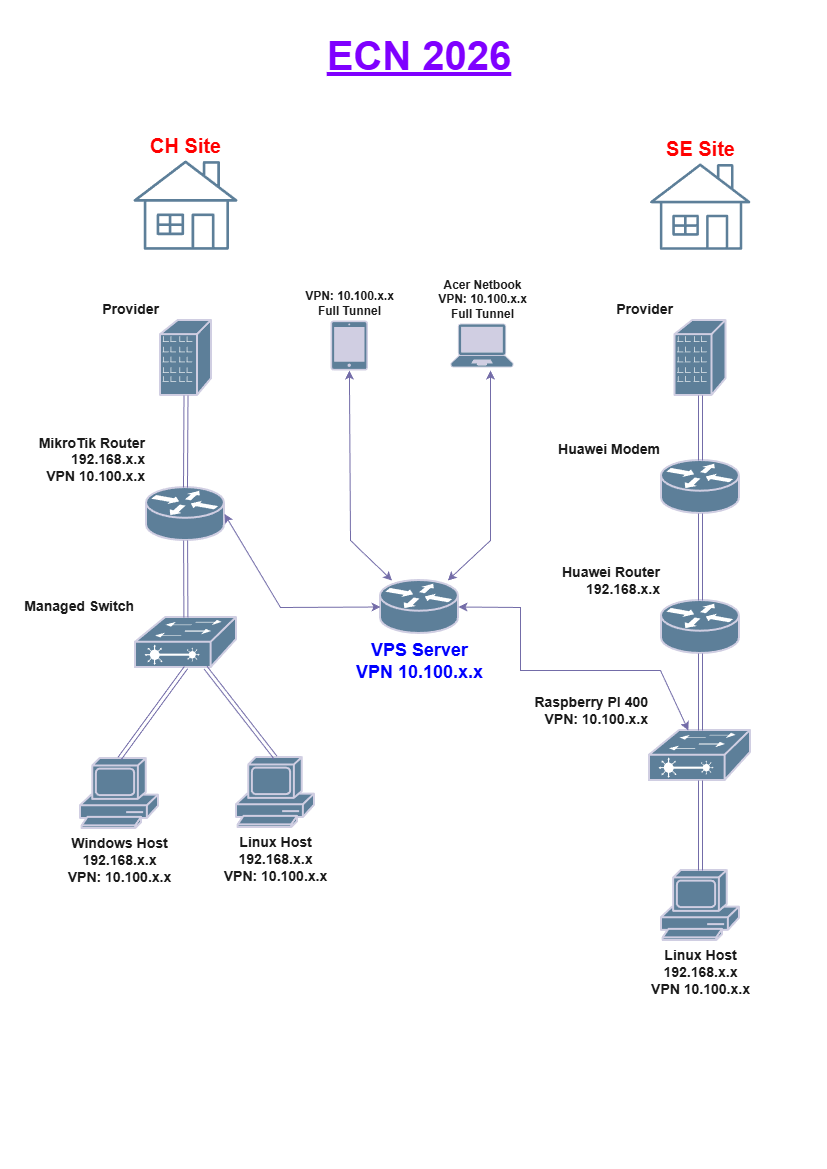

The diagram above was exported from draw.io. Its source (the exported page's mxGraphModel, read from the mxfile embedded in the PNG):
<mxGraphModel dx="1033" dy="625" grid="1" gridSize="10" guides="1" tooltips="1" connect="1" arrows="1" fold="1" page="1" pageScale="1" pageWidth="827" pageHeight="1169" math="0" shadow="0" adaptiveColors="auto">
  <root>
    <mxCell id="0" />
    <mxCell id="1" parent="0" />
    <mxCell id="PJd1ezi5E2EH0VVgrAx6-2" parent="1" style="strokeColor=#D0CEE2;html=1;pointerEvents=1;dashed=0;fillColor=#5D7F99;strokeWidth=2;verticalLabelPosition=top;verticalAlign=bottom;align=right;outlineConnect=0;shape=mxgraph.cisco.routers.router;labelPosition=left;fontColor=#1A1A1A;fontStyle=1;fontSize=14;rounded=0;labelBackgroundColor=none;" value="&lt;div&gt;MikroTik Router&lt;/div&gt;&lt;div&gt;192.168.x.x&lt;/div&gt;&lt;div&gt;&lt;span style=&quot;background-color: transparent; color: light-dark(rgb(26, 26, 26), rgb(215, 215, 215));&quot;&gt;VPN 10.100.x.x&lt;/span&gt;&lt;/div&gt;" vertex="1">
      <mxGeometry height="53" width="78" x="146" y="487.06" as="geometry" />
    </mxCell>
    <mxCell id="PJd1ezi5E2EH0VVgrAx6-3" parent="1" style="verticalLabelPosition=top;aspect=fixed;html=1;verticalAlign=bottom;strokeColor=none;fillColor=#5D7F99;align=center;outlineConnect=0;pointerEvents=1;shape=mxgraph.citrix2.home;labelPosition=center;fontSize=20;fontStyle=1;rounded=0;labelBackgroundColor=none;fontColor=#FF0000;" value="CH Site" vertex="1">
      <mxGeometry height="89.31" width="104" x="133" y="160" as="geometry" />
    </mxCell>
    <mxCell id="PJd1ezi5E2EH0VVgrAx6-5" parent="1" style="strokeColor=#D0CEE2;html=1;pointerEvents=1;dashed=0;fillColor=#5D7F99;strokeWidth=2;verticalLabelPosition=bottom;verticalAlign=top;align=center;outlineConnect=0;shape=mxgraph.cisco.routers.router;labelPosition=center;fontStyle=1;fontColor=#0000FF;fontSize=18;rounded=0;labelBackgroundColor=none;" value="&lt;div&gt;VPS Server&lt;/div&gt;&lt;div&gt;VPN 10.100.x.x&lt;/div&gt;" vertex="1">
      <mxGeometry height="53" width="78" x="380" y="580" as="geometry" />
    </mxCell>
    <mxCell id="PJd1ezi5E2EH0VVgrAx6-6" parent="1" style="strokeColor=#D0CEE2;html=1;pointerEvents=1;dashed=0;fillColor=#5D7F99;strokeWidth=2;verticalLabelPosition=top;verticalAlign=bottom;align=right;outlineConnect=0;shape=mxgraph.cisco.routers.router;labelPosition=left;fontStyle=1;fontSize=14;rounded=0;labelBackgroundColor=none;fontColor=#1A1A1A;" value="&lt;div&gt;Huawei Router&lt;/div&gt;&lt;div&gt;192.168.x.x&lt;/div&gt;" vertex="1">
      <mxGeometry height="53" width="78" x="660.99" y="600" as="geometry" />
    </mxCell>
    <mxCell id="PJd1ezi5E2EH0VVgrAx6-7" parent="1" style="strokeColor=#D0CEE2;html=1;pointerEvents=1;dashed=0;fillColor=#5D7F99;strokeWidth=2;verticalLabelPosition=top;verticalAlign=bottom;align=right;outlineConnect=0;shape=mxgraph.cisco.switches.layer_2_remote_switch;labelPosition=left;fontStyle=1;fontSize=14;rounded=0;labelBackgroundColor=none;fontColor=#1A1A1A;" value="&lt;div&gt;Managed Switch&lt;/div&gt;" vertex="1">
      <mxGeometry height="50" width="101" x="135" y="617.06" as="geometry" />
    </mxCell>
    <mxCell id="PJd1ezi5E2EH0VVgrAx6-8" parent="1" style="strokeColor=#D0CEE2;html=1;pointerEvents=1;dashed=0;fillColor=#5D7F99;strokeWidth=2;verticalLabelPosition=top;verticalAlign=bottom;align=right;outlineConnect=0;shape=mxgraph.cisco.switches.layer_2_remote_switch;labelPosition=left;fontStyle=1;fontSize=14;rounded=0;labelBackgroundColor=none;fontColor=#1A1A1A;" value="&lt;div&gt;Raspberry PI 400&lt;/div&gt;&lt;div&gt;VPN: 10.100.x.x&lt;/div&gt;" vertex="1">
      <mxGeometry height="50" width="101" x="648.98" y="730" as="geometry" />
    </mxCell>
    <mxCell id="PJd1ezi5E2EH0VVgrAx6-9" parent="1" style="verticalLabelPosition=top;aspect=fixed;html=1;verticalAlign=bottom;strokeColor=none;fillColor=#5D7F99;align=center;outlineConnect=0;pointerEvents=1;shape=mxgraph.citrix2.home;fontSize=20;fontStyle=1;labelPosition=center;rounded=0;labelBackgroundColor=none;fontColor=#FF0000;" value="SE Site" vertex="1">
      <mxGeometry height="86.3" width="100.49" x="649.49" y="163.01" as="geometry" />
    </mxCell>
    <mxCell id="PJd1ezi5E2EH0VVgrAx6-10" parent="1" style="html=1;pointerEvents=1;dashed=0;fillColor=#5D7F99;strokeColor=#D0CEE2;strokeWidth=2;verticalLabelPosition=bottom;verticalAlign=top;align=center;outlineConnect=0;shape=mxgraph.cisco.computers_and_peripherals.pc;fontSize=14;rounded=0;labelBackgroundColor=none;fontColor=#1A1A1A;" value="&lt;div&gt;&lt;b&gt;Windows Host&lt;/b&gt;&lt;/div&gt;&lt;div&gt;&lt;b&gt;192.168.x.x&lt;/b&gt;&lt;/div&gt;&lt;div&gt;&lt;b style=&quot;background-color: transparent; color: light-dark(rgb(26, 26, 26), rgb(215, 215, 215));&quot;&gt;VPN: 10.100.x.x&lt;/b&gt;&lt;/div&gt;" vertex="1">
      <mxGeometry height="70" width="78" x="80" y="758.06" as="geometry" />
    </mxCell>
    <mxCell id="PJd1ezi5E2EH0VVgrAx6-11" parent="1" style="html=1;pointerEvents=1;dashed=0;fillColor=#5D7F99;strokeColor=#D0CEE2;strokeWidth=2;verticalLabelPosition=bottom;verticalAlign=top;align=center;outlineConnect=0;shape=mxgraph.cisco.computers_and_peripherals.pc;fontStyle=1;fontSize=14;rounded=0;labelBackgroundColor=none;fontColor=#1A1A1A;" value="&lt;div&gt;Linux Host&lt;/div&gt;&lt;div&gt;192.168.x.x&lt;/div&gt;&lt;div&gt;&lt;span style=&quot;background-color: transparent; color: light-dark(rgb(26, 26, 26), rgb(215, 215, 215));&quot;&gt;VPN: 10.100.x.x&lt;/span&gt;&lt;/div&gt;" vertex="1">
      <mxGeometry height="70" width="78" x="236" y="757.06" as="geometry" />
    </mxCell>
    <mxCell id="PJd1ezi5E2EH0VVgrAx6-12" parent="1" style="html=1;pointerEvents=1;dashed=0;fillColor=#5D7F99;strokeColor=#D0CEE2;strokeWidth=2;verticalLabelPosition=bottom;verticalAlign=top;align=center;outlineConnect=0;shape=mxgraph.cisco.computers_and_peripherals.pc;fontStyle=1;fontSize=14;rounded=0;labelBackgroundColor=none;fontColor=#1A1A1A;" value="&lt;div&gt;Linux Host&lt;/div&gt;&lt;div&gt;192.168.x.x&lt;/div&gt;&lt;div&gt;VPN 10.100.x.x&lt;/div&gt;" vertex="1">
      <mxGeometry height="70" width="78" x="660.99" y="870" as="geometry" />
    </mxCell>
    <mxCell id="PJd1ezi5E2EH0VVgrAx6-14" parent="1" style="strokeColor=#D0CEE2;html=1;pointerEvents=1;dashed=0;fillColor=#5D7F99;strokeWidth=2;verticalLabelPosition=top;verticalAlign=bottom;align=right;outlineConnect=0;shape=mxgraph.cisco.routers.router;labelPosition=left;fontStyle=1;fontSize=14;rounded=0;labelBackgroundColor=none;fontColor=#1A1A1A;" value="&lt;div&gt;Huawei Modem&lt;/div&gt;" vertex="1">
      <mxGeometry height="53" width="78" x="660.99" y="460" as="geometry" />
    </mxCell>
    <mxCell id="PJd1ezi5E2EH0VVgrAx6-21" edge="1" parent="1" source="PJd1ezi5E2EH0VVgrAx6-2" style="shape=link;html=1;rounded=0;labelBackgroundColor=none;strokeColor=#736CA8;fontColor=default;" target="PJd1ezi5E2EH0VVgrAx6-7" value="">
      <mxGeometry relative="1" width="100" as="geometry">
        <mxPoint x="340" y="490" as="sourcePoint" />
        <mxPoint x="440" y="490" as="targetPoint" />
      </mxGeometry>
    </mxCell>
    <mxCell id="PJd1ezi5E2EH0VVgrAx6-22" edge="1" parent="1" source="PJd1ezi5E2EH0VVgrAx6-7" style="shape=link;html=1;rounded=0;exitX=0.5;exitY=1;exitDx=0;exitDy=0;exitPerimeter=0;entryX=0.5;entryY=0;entryDx=0;entryDy=0;entryPerimeter=0;labelBackgroundColor=none;strokeColor=#736CA8;fontColor=default;" target="PJd1ezi5E2EH0VVgrAx6-10" value="">
      <mxGeometry relative="1" width="100" as="geometry">
        <mxPoint x="340" y="570" as="sourcePoint" />
        <mxPoint x="440" y="570" as="targetPoint" />
      </mxGeometry>
    </mxCell>
    <mxCell id="PJd1ezi5E2EH0VVgrAx6-23" edge="1" parent="1" source="PJd1ezi5E2EH0VVgrAx6-7" style="shape=link;html=1;rounded=0;entryX=0.5;entryY=0;entryDx=0;entryDy=0;entryPerimeter=0;labelBackgroundColor=none;strokeColor=#736CA8;fontColor=default;" target="PJd1ezi5E2EH0VVgrAx6-11" value="">
      <mxGeometry relative="1" width="100" as="geometry">
        <mxPoint x="340" y="570" as="sourcePoint" />
        <mxPoint x="440" y="570" as="targetPoint" />
      </mxGeometry>
    </mxCell>
    <mxCell id="PJd1ezi5E2EH0VVgrAx6-24" edge="1" parent="1" source="PJd1ezi5E2EH0VVgrAx6-14" style="shape=link;html=1;rounded=0;labelBackgroundColor=none;strokeColor=#736CA8;fontColor=default;" target="PJd1ezi5E2EH0VVgrAx6-6" value="">
      <mxGeometry relative="1" width="100" as="geometry">
        <mxPoint x="340" y="542.94" as="sourcePoint" />
        <mxPoint x="440" y="542.94" as="targetPoint" />
      </mxGeometry>
    </mxCell>
    <mxCell id="PJd1ezi5E2EH0VVgrAx6-25" edge="1" parent="1" style="shape=link;html=1;rounded=0;exitX=0.5;exitY=0;exitDx=0;exitDy=0;exitPerimeter=0;labelBackgroundColor=none;strokeColor=#736CA8;fontColor=default;" target="PJd1ezi5E2EH0VVgrAx6-6" value="">
      <mxGeometry relative="1" width="100" as="geometry">
        <mxPoint x="699.9899999999998" y="730" as="sourcePoint" />
        <mxPoint x="440" y="572.94" as="targetPoint" />
      </mxGeometry>
    </mxCell>
    <mxCell id="PJd1ezi5E2EH0VVgrAx6-27" edge="1" parent="1" style="shape=link;html=1;rounded=0;entryX=0.5;entryY=0;entryDx=0;entryDy=0;entryPerimeter=0;exitX=0.5;exitY=1;exitDx=0;exitDy=0;exitPerimeter=0;labelBackgroundColor=none;strokeColor=#736CA8;fontColor=default;" target="PJd1ezi5E2EH0VVgrAx6-12" value="">
      <mxGeometry relative="1" width="100" as="geometry">
        <mxPoint x="699.9899999999998" y="780" as="sourcePoint" />
        <mxPoint x="440" y="652.94" as="targetPoint" />
      </mxGeometry>
    </mxCell>
    <mxCell id="PJd1ezi5E2EH0VVgrAx6-35" edge="1" parent="1" source="PJd1ezi5E2EH0VVgrAx6-5" style="endArrow=classic;startArrow=classic;html=1;rounded=0;exitX=1;exitY=0.5;exitDx=0;exitDy=0;exitPerimeter=0;labelBackgroundColor=none;strokeColor=#736CA8;fontColor=default;" target="PJd1ezi5E2EH0VVgrAx6-8" value="">
      <mxGeometry height="50" relative="1" width="50" as="geometry">
        <Array as="points">
          <mxPoint x="520" y="607" />
          <mxPoint x="520" y="670" />
          <mxPoint x="660" y="670" />
        </Array>
        <mxPoint x="370" y="510" as="sourcePoint" />
        <mxPoint x="420" y="460" as="targetPoint" />
      </mxGeometry>
    </mxCell>
    <mxCell id="PJd1ezi5E2EH0VVgrAx6-36" edge="1" parent="1" source="PJd1ezi5E2EH0VVgrAx6-2" style="endArrow=classic;startArrow=classic;html=1;rounded=0;exitX=1;exitY=0.5;exitDx=0;exitDy=0;exitPerimeter=0;entryX=0;entryY=0.5;entryDx=0;entryDy=0;entryPerimeter=0;labelBackgroundColor=none;strokeColor=#736CA8;fontColor=default;" target="PJd1ezi5E2EH0VVgrAx6-5" value="">
      <mxGeometry height="50" relative="1" width="50" as="geometry">
        <Array as="points">
          <mxPoint x="280" y="607" />
        </Array>
        <mxPoint x="370" y="510" as="sourcePoint" />
        <mxPoint x="420" y="460" as="targetPoint" />
      </mxGeometry>
    </mxCell>
    <mxCell id="PJd1ezi5E2EH0VVgrAx6-43" parent="1" style="text;html=1;whiteSpace=wrap;strokeColor=none;fillColor=none;align=center;verticalAlign=middle;rounded=0;fontColor=#7F00FF;fontSize=40;fontStyle=5;labelBackgroundColor=none;" value="ECN 2026" vertex="1">
      <mxGeometry height="30" width="210" x="314" y="40" as="geometry" />
    </mxCell>
    <mxCell id="-823hmePtqiRTraRFrJH-2" parent="1" style="points=[[0.13,0.02,0],[0.5,0,0],[0.87,0.02,0],[0.885,0.4,0],[0.985,0.985,0],[0.5,1,0],[0.015,0.985,0],[0.115,0.4,0]];verticalLabelPosition=top;html=1;verticalAlign=bottom;aspect=fixed;align=center;pointerEvents=1;shape=mxgraph.cisco19.laptop2;fillColor=#5D7F99;strokeColor=#D0CEE2;labelBackgroundColor=none;fontColor=#1A1A1A;rounded=0;labelPosition=center;" value="&lt;div style=&quot;color: rgb(26, 26, 26); font-weight: 700;&quot;&gt;Acer Netbook&lt;/div&gt;&lt;div style=&quot;color: rgb(26, 26, 26); font-weight: 700;&quot;&gt;VPN: 10.100.x.x&lt;/div&gt;&lt;div style=&quot;color: rgb(26, 26, 26); font-weight: 700;&quot;&gt;Full Tunnel&lt;/div&gt;" vertex="1">
      <mxGeometry height="44.1" width="63" x="450" y="322.9500000000001" as="geometry" />
    </mxCell>
    <mxCell id="-823hmePtqiRTraRFrJH-3" parent="1" style="points=[[0.015,0.015,0],[0.985,0.015,0],[0.985,0.985,0],[0.015,0.985,0],[0.25,0,0],[0.5,0,0],[0.75,0,0],[1,0.25,0],[1,0.5,0],[1,0.75,0],[0.75,1,0],[0.5,1,0],[0.25,1,0],[0,0.75,0],[0,0.5,0],[0,0.25,0]];verticalLabelPosition=top;html=1;verticalAlign=bottom;aspect=fixed;align=center;pointerEvents=1;shape=mxgraph.cisco19.handheld2;fillColor=#5D7F99;strokeColor=#D0CEE2;labelBackgroundColor=none;fontColor=#1A1A1A;rounded=0;labelPosition=center;" value="&lt;div style=&quot;color: rgb(26, 26, 26); font-weight: 700;&quot;&gt;VPN: 10.100.x.x&lt;/div&gt;&lt;div style=&quot;color: rgb(26, 26, 26); font-weight: 700;&quot;&gt;&lt;span style=&quot;background-color: transparent; color: light-dark(rgb(26, 26, 26), rgb(215, 215, 215));&quot;&gt;Full Tunnel&lt;/span&gt;&lt;/div&gt;" vertex="1">
      <mxGeometry height="50" width="37.5" x="330" y="320" as="geometry" />
    </mxCell>
    <mxCell id="-823hmePtqiRTraRFrJH-7" parent="1" style="html=1;pointerEvents=1;dashed=0;fillColor=#5D7F99;strokeColor=#D0CEE2;strokeWidth=2;verticalLabelPosition=top;verticalAlign=bottom;align=right;outlineConnect=0;shape=mxgraph.cisco.buildings.branch_office;labelPosition=left;fontSize=14;fontStyle=1;labelBackgroundColor=none;fontColor=#1A1A1A;rounded=0;" value="Provider" vertex="1">
      <mxGeometry height="75" width="51" x="160" y="320" as="geometry" />
    </mxCell>
    <mxCell id="-823hmePtqiRTraRFrJH-8" edge="1" parent="1" source="-823hmePtqiRTraRFrJH-7" style="shape=link;html=1;rounded=0;exitX=0.5;exitY=1;exitDx=0;exitDy=0;exitPerimeter=0;entryX=0.5;entryY=0;entryDx=0;entryDy=0;entryPerimeter=0;labelBackgroundColor=none;strokeColor=#736CA8;fontColor=default;" target="PJd1ezi5E2EH0VVgrAx6-2" value="">
      <mxGeometry relative="1" width="100" as="geometry">
        <mxPoint x="360" y="310" as="sourcePoint" />
        <mxPoint x="460" y="310" as="targetPoint" />
      </mxGeometry>
    </mxCell>
    <mxCell id="-823hmePtqiRTraRFrJH-9" parent="1" style="html=1;pointerEvents=1;dashed=0;fillColor=#5D7F99;strokeColor=#D0CEE2;strokeWidth=2;verticalLabelPosition=top;verticalAlign=bottom;align=right;outlineConnect=0;shape=mxgraph.cisco.buildings.branch_office;labelPosition=left;fontSize=14;fontStyle=1;labelBackgroundColor=none;fontColor=#1A1A1A;rounded=0;" value="Provider" vertex="1">
      <mxGeometry height="75" width="51" x="674.49" y="320" as="geometry" />
    </mxCell>
    <mxCell id="-823hmePtqiRTraRFrJH-10" edge="1" parent="1" source="-823hmePtqiRTraRFrJH-9" style="shape=link;html=1;rounded=0;exitX=0.5;exitY=1;exitDx=0;exitDy=0;exitPerimeter=0;entryX=0.5;entryY=0;entryDx=0;entryDy=0;entryPerimeter=0;labelBackgroundColor=none;strokeColor=#736CA8;fontColor=default;" target="PJd1ezi5E2EH0VVgrAx6-14" value="">
      <mxGeometry relative="1" width="100" as="geometry">
        <mxPoint x="270" y="370" as="sourcePoint" />
        <mxPoint x="370" y="370" as="targetPoint" />
      </mxGeometry>
    </mxCell>
    <mxCell id="-823hmePtqiRTraRFrJH-12" edge="1" parent="1" source="PJd1ezi5E2EH0VVgrAx6-5" style="endArrow=classic;startArrow=classic;html=1;rounded=0;strokeColor=#736CA8;fontColor=#1A1A1A;" target="-823hmePtqiRTraRFrJH-3" value="">
      <mxGeometry height="50" relative="1" width="50" as="geometry">
        <Array as="points">
          <mxPoint x="350" y="540" />
        </Array>
        <mxPoint x="300" y="530" as="sourcePoint" />
        <mxPoint x="350" y="480" as="targetPoint" />
      </mxGeometry>
    </mxCell>
    <mxCell id="-823hmePtqiRTraRFrJH-13" edge="1" parent="1" source="PJd1ezi5E2EH0VVgrAx6-5" style="endArrow=classic;startArrow=classic;html=1;rounded=0;strokeColor=#736CA8;fontColor=#1A1A1A;entryX=0.635;entryY=1.067;entryDx=0;entryDy=0;entryPerimeter=0;" target="-823hmePtqiRTraRFrJH-2" value="">
      <mxGeometry height="50" relative="1" width="50" as="geometry">
        <Array as="points">
          <mxPoint x="490" y="540" />
        </Array>
        <mxPoint x="300" y="530" as="sourcePoint" />
        <mxPoint x="350" y="480" as="targetPoint" />
      </mxGeometry>
    </mxCell>
  </root>
</mxGraphModel>